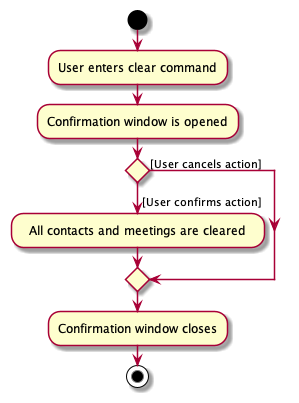

The diagram above was rendered by PlantUML. Its source (embedded in the PNG):
@startuml

start
:User enters clear command;
:Confirmation window is opened;
if () then (
[User confirms action])
  :  All contacts and meetings are cleared  ;
else ([User cancels action])
endif
:Confirmation window closes;
stop

@enduml